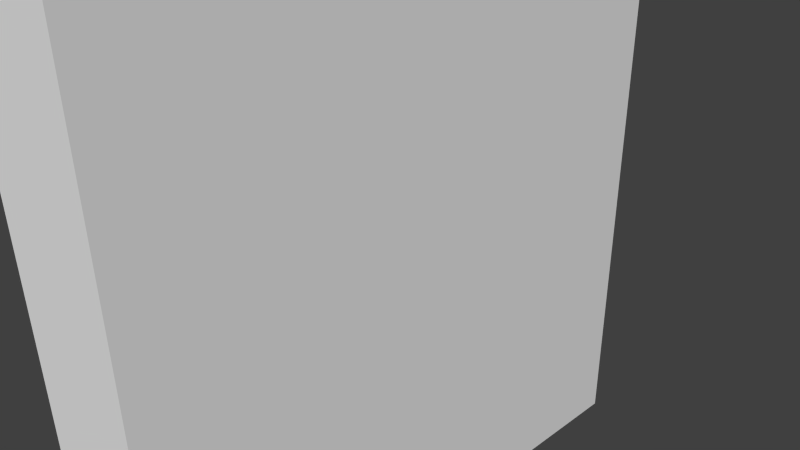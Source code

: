 # Source: Wall_v1.blend  (saved by Blender 2.71.0; exported with 4.5.12 LTS)
import bpy
from mathutils import Matrix  # noqa: F401  (used for matrix-valued properties, if any)

bpy.ops.wm.read_factory_settings(use_empty=True)
scene = bpy.context.scene
scene.name = 'Scene'

# ---- collections
col_collection_1 = bpy.data.collections.new('Collection 1'); scene.collection.children.link(col_collection_1)

# ---- materials (node trees are filled in below, after node groups)
mat_material = bpy.data.materials.new('Material')
mat_material.alpha_threshold = 0.0
mat_material.use_transparent_shadow = False
mat_material.roughness = 0.5
mat_material.line_color = (0.0, 0.0, 0.0, 1.0)

# ---- material node trees

# ---- world
world_world = bpy.data.worlds.new('World'); scene.world = world_world
world_world.color = (0.05088, 0.05088, 0.05088)
world_world.use_sun_shadow = False
world_world.sun_shadow_jitter_overblur = 0.0
world_world.cycles.sampling_method = 'MANUAL'
world_world.cycles.sample_map_resolution = 256

# ---- cameras
cam_camera = bpy.data.cameras.new('Camera')
cam_camera.clip_end = 100.0
cam_camera.lens = 35.0
cam_camera.sensor_width = 32.0
cam_camera.sensor_height = 18.0
cam_camera.ortho_scale = 7.314
cam_camera.dof.focus_distance = 0.0
cam_camera.dof.aperture_fstop = 128.0

# ---- meshes
me_cube = bpy.data.meshes.new('Cube')
me_cube.from_pydata([(1.0, 1.0, -1.0), (1.0, -1.0, -1.0), (-1.0, -1.0, -1.0), (-1.0, 1.0, -1.0), (1.0, 1.0, 1.0), (1.0, -1.0, 1.0), (-1.0, -1.0, 1.0), (-1.0, 1.0, 1.0)], [], [(0, 1, 2, 3), (4, 7, 6, 5), (0, 4, 5, 1), (1, 5, 6, 2), (2, 6, 7, 3), (4, 0, 3, 7)])
_uv = me_cube.uv_layers.new(name='UVMap')
_uv.uv.foreach_set('vector', [0.1594, 0.8691, 0.2934, 0.8691, 0.2935, 0.7777, 0.1597, 0.7792, 0.1596, 0.8684, 0.1599, 0.7767, 0.291, 0.7773, 0.2909, 0.8681, 0.9607, 0.003472, 0.9637, 0.9968, 0.0445, 0.9978, 0.0453, 0.002331, 0.3991, 0.001091, 0.4026, 0.9958, 0.5874, 0.998, 0.5897, -0.00111, 0.04711, 0.002173, 0.04457, 0.9989, 0.9646, 0.9965, 0.9607, 0.003634, 0.4032, 0.9973, 0.3978, -0.0007749, 0.5893, 0.001812, 0.5877, 0.9964])
me_cube.materials.append(mat_material)
me_cube.use_remesh_preserve_volume = False
me_cube.use_remesh_preserve_attributes = False
me_cube.use_mirror_vertex_groups = False
me_cube.update()

# ---- objects
ob_cube = bpy.data.objects.new('Cube', me_cube)
ob_camera = bpy.data.objects.new('Camera', cam_camera)

# ---- transforms, parenting, visibility, modifiers, constraints
ob_cube.location = (0.0, 0.0, 0.0)
ob_cube.scale = (1.0, 4.0, 4.0)
ob_cube.lock_rotations_4d = False
ob_cube.empty_display_type = 'ARROWS'
ob_cube.lineart.crease_threshold = 0.0
ob_camera.location = (7.481, -6.508, 5.344)
ob_camera.rotation_euler = (1.109, 0.01082, 0.8149)
ob_camera.lock_rotations_4d = False
ob_camera.empty_display_type = 'ARROWS'
ob_camera.color = (0.0, 0.0, 0.0, 0.0)
ob_camera.display_type = 'WIRE'
ob_camera.lineart.crease_threshold = 0.0

# ---- collection membership
col_collection_1.objects.link(ob_cube)
col_collection_1.objects.link(ob_camera)

# ---- scene / render settings (as saved in the file)
scene.camera = ob_camera
scene.frame_start = 1; scene.frame_end = 250; scene.frame_set(1)
scene.render.engine = 'BLENDER_EEVEE_NEXT'
scene.render.resolution_percentage = 50
scene.render.dither_intensity = 0.0
scene.cycles.use_denoising = False
scene.cycles.samples = 10
scene.cycles.sampling_pattern = 'TABULATED_SOBOL'
scene.cycles.light_sampling_threshold = 0.0
scene.cycles.use_adaptive_sampling = False
scene.cycles.use_light_tree = False
scene.cycles.blur_glossy = 0.0
scene.cycles.volume_bounces = 1
scene.cycles.pixel_filter_type = 'GAUSSIAN'
scene.cycles.sample_clamp_indirect = 0.0
scene.view_settings.view_transform = 'Standard'
bpy.context.view_layer.update()

# ---- added for rendering (the .blend has no usable light): sun
light_auto_sun = bpy.data.lights.new('AutoSun', 'SUN')
light_auto_sun.energy = 3.0
light_auto_sun.angle = 0.0523599
ob_auto_sun = bpy.data.objects.new('AutoSun', light_auto_sun)
scene.collection.objects.link(ob_auto_sun)
ob_auto_sun.rotation_euler = (0.872665, 0.174533, 0.523599)
bpy.context.view_layer.update()
